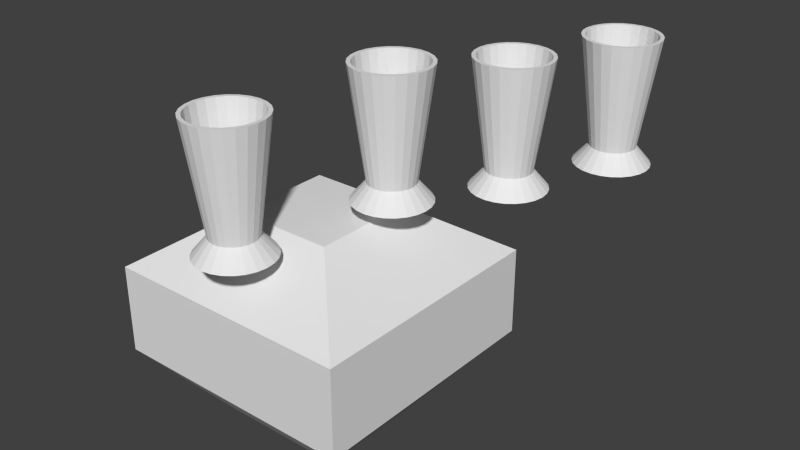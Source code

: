 # Source: satbusquadrcs.blend  (saved by Blender 2.73.0; exported with 4.5.12 LTS)
import bpy
from mathutils import Matrix  # noqa: F401  (used for matrix-valued properties, if any)

bpy.ops.wm.read_factory_settings(use_empty=True)
scene = bpy.context.scene
scene.name = 'Scene'

# ---- collections
col_collection_1 = bpy.data.collections.new('Collection 1'); scene.collection.children.link(col_collection_1)

# ---- world
world_world = bpy.data.worlds.new('World'); scene.world = world_world
world_world.color = (0.05088, 0.05088, 0.05088)
world_world.use_sun_shadow = False
world_world.sun_shadow_jitter_overblur = 0.0
world_world.cycles.sampling_method = 'MANUAL'
world_world.cycles.sample_map_resolution = 256

# ---- meshes
me_cylinder_007 = bpy.data.meshes.new('Cylinder.007')
me_cylinder_007.from_pydata([(0.0, 0.015, -0.025), (0.0, 0.015, 0.025), (0.003882, 0.01449, -0.025), (0.003882, 0.01449, 0.025), (0.0075, 0.01299, -0.025), (0.0075, 0.01299, 0.025), (0.01061, 0.01061, -0.025), (0.01061, 0.01061, 0.025), (0.01299, 0.0075, -0.025), (0.01299, 0.0075, 0.025), (0.01449, 0.003882, -0.025), (0.01449, 0.003882, 0.025), (0.015, 1.132e-09, -0.025), (0.015, 1.132e-09, 0.025), (0.01449, -0.003882, -0.025), (0.01449, -0.003882, 0.025), (0.01299, -0.0075, -0.025), (0.01299, -0.0075, 0.025), (0.01061, -0.01061, -0.025), (0.01061, -0.01061, 0.025), (0.0075, -0.01299, -0.025), (0.0075, -0.01299, 0.025), (0.003882, -0.01449, -0.025), (0.003882, -0.01449, 0.025), (5.841e-09, -0.015, -0.025), (5.841e-09, -0.015, 0.025), (-0.003882, -0.01449, -0.025), (-0.003882, -0.01449, 0.025), (-0.0075, -0.01299, -0.025), (-0.0075, -0.01299, 0.025), (-0.01061, -0.01061, -0.025), (-0.01061, -0.01061, 0.025), (-0.01299, -0.0075, -0.025), (-0.01299, -0.0075, 0.025), (-0.01449, -0.003882, -0.025), (-0.01449, -0.003882, 0.025), (-0.015, -6.974e-09, -0.025), (-0.015, -6.974e-09, 0.025), (-0.01449, 0.003882, -0.025), (-0.01449, 0.003882, 0.025), (-0.01299, 0.0075, -0.025), (-0.01299, 0.0075, 0.025), (-0.01061, 0.01061, -0.025), (-0.01061, 0.01061, 0.025), (-0.0075, 0.01299, -0.025), (-0.0075, 0.01299, 0.025), (-0.003882, 0.01449, -0.025), (-0.003882, 0.01449, 0.025), (1.242e-10, 0.009, -0.018), (0.002329, 0.008693, -0.018), (0.0045, 0.007794, -0.018), (0.006364, 0.006364, -0.018), (0.007794, 0.0045, -0.018), (0.008693, 0.002329, -0.018), (0.009, -1.901e-11, -0.018), (0.008693, -0.002329, -0.018), (0.007794, -0.0045, -0.018), (0.006364, -0.006364, -0.018), (0.0045, -0.007794, -0.018), (0.002329, -0.008693, -0.018), (3.629e-09, -0.009, -0.018), (-0.002329, -0.008693, -0.018), (-0.0045, -0.007794, -0.018), (-0.006364, -0.006364, -0.018), (-0.007794, -0.0045, -0.018), (-0.008693, -0.002329, -0.018), (-0.009, -4.883e-09, -0.018), (-0.008693, 0.002329, -0.018), (-0.007794, 0.0045, -0.018), (-0.006364, 0.006364, -0.018), (-0.0045, 0.007794, -0.018), (-0.002329, 0.008693, -0.018), (3.104e-11, 0.0135, 0.025), (0.003494, 0.01304, 0.025), (0.00675, 0.01169, 0.025), (0.009546, 0.009546, 0.025), (0.01169, 0.00675, 0.025), (0.01304, 0.003494, 0.025), (0.0135, 8.446e-10, 0.025), (0.01304, -0.003494, 0.025), (0.01169, -0.00675, 0.025), (0.009546, -0.009546, 0.025), (0.00675, -0.01169, 0.025), (0.003494, -0.01304, 0.025), (5.288e-09, -0.0135, 0.025), (-0.003494, -0.01304, 0.025), (-0.00675, -0.01169, 0.025), (-0.009546, -0.009546, 0.025), (-0.01169, -0.00675, 0.025), (-0.01304, -0.003494, 0.025), (-0.0135, -6.451e-09, 0.025), (-0.01304, 0.003494, 0.025), (-0.01169, 0.00675, 0.025), (-0.009546, 0.009546, 0.025), (-0.00675, 0.01169, 0.025), (-0.003494, 0.01304, 0.025), (2.687e-09, 0.007039, -0.02), (0.001822, 0.006799, -0.02), (0.00352, 0.006096, -0.02), (0.004978, 0.004978, -0.02), (0.006096, 0.00352, -0.02), (0.006799, 0.001822, -0.02), (0.007039, -5.996e-10, -0.02), (0.006799, -0.001822, -0.02), (0.006096, -0.00352, -0.02), (0.004978, -0.004978, -0.02), (0.00352, -0.006096, -0.02), (0.001822, -0.006799, -0.02), (5.429e-09, -0.007039, -0.02), (-0.001822, -0.006799, -0.02), (-0.00352, -0.006096, -0.02), (-0.004978, -0.004978, -0.02), (-0.006096, -0.00352, -0.02), (-0.006799, -0.001822, -0.02), (-0.007039, -4.404e-09, -0.02), (-0.006799, 0.001822, -0.02), (-0.006096, 0.00352, -0.02), (-0.004978, 0.004978, -0.02), (-0.00352, 0.006096, -0.02), (-0.001822, 0.006799, -0.02)], [], [(48, 1, 3, 49), (49, 3, 5, 50), (50, 5, 7, 51), (51, 7, 9, 52), (52, 9, 11, 53), (53, 11, 13, 54), (54, 13, 15, 55), (55, 15, 17, 56), (56, 17, 19, 57), (57, 19, 21, 58), (58, 21, 23, 59), (59, 23, 25, 60), (60, 25, 27, 61), (61, 27, 29, 62), (62, 29, 31, 63), (63, 31, 33, 64), (64, 33, 35, 65), (65, 35, 37, 66), (66, 37, 39, 67), (67, 39, 41, 68), (68, 41, 43, 69), (69, 43, 45, 70), (41, 39, 91, 92), (71, 47, 1, 48), (70, 45, 47, 71), (0, 2, 4, 6, 8, 10, 12, 14, 16, 18, 20, 22, 24, 26, 28, 30, 32, 34, 36, 38, 40, 42, 44, 46), (44, 70, 71, 46), (46, 71, 48, 0), (42, 69, 70, 44), (40, 68, 69, 42), (38, 67, 68, 40), (36, 66, 67, 38), (34, 65, 66, 36), (32, 64, 65, 34), (30, 63, 64, 32), (28, 62, 63, 30), (26, 61, 62, 28), (24, 60, 61, 26), (22, 59, 60, 24), (20, 58, 59, 22), (18, 57, 58, 20), (16, 56, 57, 18), (14, 55, 56, 16), (12, 54, 55, 14), (10, 53, 54, 12), (8, 52, 53, 10), (6, 51, 52, 8), (4, 50, 51, 6), (2, 49, 50, 4), (0, 48, 49, 2), (89, 88, 112, 113), (19, 17, 80, 81), (47, 45, 94, 95), (25, 23, 83, 84), (9, 7, 75, 76), (31, 29, 86, 87), (37, 35, 89, 90), (15, 13, 78, 79), (43, 41, 92, 93), (21, 19, 81, 82), (1, 47, 95, 72), (5, 3, 73, 74), (27, 25, 84, 85), (11, 9, 76, 77), (33, 31, 87, 88), (39, 37, 90, 91), (3, 1, 72, 73), (17, 15, 79, 80), (45, 43, 93, 94), (23, 21, 82, 83), (7, 5, 74, 75), (29, 27, 85, 86), (35, 33, 88, 89), (13, 11, 77, 78), (97, 96, 119, 118, 117, 116, 115, 114, 113, 112, 111, 110, 109, 108, 107, 106, 105, 104, 103, 102, 101, 100, 99, 98), (78, 77, 101, 102), (76, 75, 99, 100), (87, 86, 110, 111), (72, 95, 119, 96), (74, 73, 97, 98), (85, 84, 108, 109), (94, 93, 117, 118), (83, 82, 106, 107), (92, 91, 115, 116), (81, 80, 104, 105), (90, 89, 113, 114), (79, 78, 102, 103), (77, 76, 100, 101), (88, 87, 111, 112), (75, 74, 98, 99), (86, 85, 109, 110), (95, 94, 118, 119), (73, 72, 96, 97), (84, 83, 107, 108), (93, 92, 116, 117), (82, 81, 105, 106), (91, 90, 114, 115), (80, 79, 103, 104)])
_uv = me_cylinder_007.uv_layers.new(name='UVMap')
_uv.uv.foreach_set('vector', [0.7344, 0.8047, 0.7419, 0.4103, 0.7784, 0.4107, 0.7563, 0.8049, 0.7563, 0.8049, 0.7784, 0.4107, 0.8111, 0.4113, 0.7759, 0.8053, 0.4781, 0.3955, 0.4322, 0.001828, 0.4589, 0.0009461, 0.4941, 0.3949, 0.4941, 0.3949, 0.4589, 0.0009461, 0.4916, 0.0003227, 0.5138, 0.3946, 0.5138, 0.3946, 0.4916, 0.0003227, 0.5281, 0.0, 0.5356, 0.3944, 0.5356, 0.3944, 0.5281, 0.0, 0.5658, 0.0, 0.5583, 0.3944, 0.5583, 0.3944, 0.5658, 0.0, 0.6023, 0.0003227, 0.5802, 0.3946, 0.5802, 0.3946, 0.6023, 0.0003227, 0.635, 0.0009461, 0.5998, 0.3949, 0.04589, 0.3955, 0.0, 0.001828, 0.0267, 0.0009461, 0.06191, 0.3949, 0.06191, 0.3949, 0.0267, 0.0009461, 0.05939, 0.0003227, 0.08153, 0.3946, 0.08153, 0.3946, 0.05939, 0.0003227, 0.09586, 1.701e-08, 0.1034, 0.3944, 0.1034, 0.3944, 0.09586, 1.701e-08, 0.1336, 0.0, 0.1261, 0.3944, 0.1261, 0.3944, 0.1336, 0.0, 0.1701, 0.0003227, 0.1479, 0.3946, 0.1479, 0.3946, 0.1701, 0.0003227, 0.2028, 0.0009461, 0.1676, 0.3949, 0.1676, 0.3949, 0.2028, 0.0009461, 0.2295, 0.001828, 0.1836, 0.3955, 0.397, 0.06175, 0.4322, 0.4558, 0.3995, 0.4564, 0.3774, 0.06213, 0.3774, 0.06213, 0.3995, 0.4564, 0.3631, 0.4567, 0.3555, 0.06232, 0.3555, 0.06232, 0.3631, 0.4567, 0.3253, 0.4567, 0.3329, 0.06232, 0.3329, 0.06232, 0.3253, 0.4567, 0.2889, 0.4564, 0.311, 0.06213, 0.311, 0.06213, 0.2889, 0.4564, 0.2562, 0.4558, 0.2914, 0.06175, 0.2914, 0.06175, 0.2562, 0.4558, 0.2295, 0.4549, 0.2754, 0.06122, 0.6702, 0.8053, 0.635, 0.4113, 0.6677, 0.4107, 0.6898, 0.8049, 0.3175, 0.466, 0.354, 0.4567, 0.3559, 0.4703, 0.323, 0.4786, 0.7117, 0.8047, 0.7042, 0.4103, 0.7419, 0.4103, 0.7344, 0.8047, 0.6898, 0.8049, 0.6677, 0.4107, 0.7042, 0.4103, 0.7117, 0.8047, 0.2295, 0.8821, 0.2295, 0.8463, 0.2392, 0.8117, 0.2581, 0.7808, 0.2848, 0.7555, 0.3175, 0.7376, 0.354, 0.7284, 0.3917, 0.7284, 0.4282, 0.7376, 0.4609, 0.7555, 0.4876, 0.7808, 0.5065, 0.8117, 0.5162, 0.8463, 0.5162, 0.8821, 0.5065, 0.9166, 0.4876, 0.9476, 0.4609, 0.9729, 0.4282, 0.9907, 0.3917, 1.0, 0.354, 1.0, 0.3175, 0.9907, 0.2848, 0.9729, 0.2581, 0.9476, 0.2392, 0.9166, 0.6677, 0.867, 0.6898, 0.8049, 0.7117, 0.8047, 0.7042, 0.8667, 0.7042, 0.8667, 0.7117, 0.8047, 0.7344, 0.8047, 0.7419, 0.8667, 0.5162, 0.8416, 0.5736, 0.8344, 0.5794, 0.8551, 0.526, 0.8761, 0.5162, 0.8058, 0.5736, 0.813, 0.5736, 0.8344, 0.5162, 0.8416, 0.526, 0.7713, 0.5794, 0.7922, 0.5736, 0.813, 0.5162, 0.8058, 0.3253, 0.0003227, 0.3329, 0.06232, 0.311, 0.06213, 0.2889, 0.0, 0.3631, 0.0003227, 0.3555, 0.06232, 0.3329, 0.06232, 0.3253, 0.0003227, 0.3995, 1.701e-08, 0.3774, 0.06213, 0.3555, 0.06232, 0.3631, 0.0003227, 0.5162, 0.6319, 0.5736, 0.6247, 0.5794, 0.6454, 0.526, 0.6664, 0.5162, 0.5961, 0.5736, 0.6033, 0.5736, 0.6247, 0.5162, 0.6319, 0.526, 0.5616, 0.5794, 0.5825, 0.5736, 0.6033, 0.5162, 0.5961, 0.1336, 0.4564, 0.1261, 0.3944, 0.1479, 0.3946, 0.1701, 0.4567, 0.09586, 0.4564, 0.1034, 0.3944, 0.1261, 0.3944, 0.1336, 0.4564, 0.05939, 0.4567, 0.08153, 0.3946, 0.1034, 0.3944, 0.09586, 0.4564, 0.5162, 0.7367, 0.5736, 0.7296, 0.5794, 0.7503, 0.526, 0.7713, 0.5162, 0.701, 0.5736, 0.7081, 0.5736, 0.7296, 0.5162, 0.7367, 0.526, 0.6664, 0.5794, 0.6874, 0.5736, 0.7081, 0.5162, 0.701, 0.5658, 0.4564, 0.5583, 0.3944, 0.5802, 0.3946, 0.6023, 0.4567, 0.5281, 0.4564, 0.5356, 0.3944, 0.5583, 0.3944, 0.5658, 0.4564, 0.4916, 0.4567, 0.5138, 0.3946, 0.5356, 0.3944, 0.5281, 0.4564, 0.5794, 0.4912, 0.5221, 0.4984, 0.5162, 0.4777, 0.5697, 0.4567, 0.5794, 0.527, 0.5221, 0.5199, 0.5221, 0.4984, 0.5794, 0.4912, 0.5697, 0.5616, 0.5162, 0.5406, 0.5221, 0.5199, 0.5794, 0.527, 0.7419, 0.8667, 0.7344, 0.8047, 0.7563, 0.8049, 0.7784, 0.867, 0.8733, 0.8192, 0.8405, 0.8196, 0.8624, 0.4106, 0.8795, 0.4104, 0.4609, 0.7012, 0.4282, 0.7191, 0.4227, 0.7064, 0.4521, 0.6903, 0.2392, 0.5401, 0.2581, 0.5091, 0.2696, 0.5175, 0.2526, 0.5453, 0.5162, 0.6104, 0.5065, 0.645, 0.4931, 0.6397, 0.5019, 0.6086, 0.2848, 0.7012, 0.2581, 0.6759, 0.2696, 0.6676, 0.2936, 0.6903, 0.4876, 0.5091, 0.5065, 0.5401, 0.4931, 0.5453, 0.4761, 0.5175, 0.3917, 0.4567, 0.4282, 0.466, 0.4227, 0.4786, 0.3898, 0.4703, 0.3917, 0.7284, 0.354, 0.7284, 0.3559, 0.7148, 0.3898, 0.7148, 0.2848, 0.4838, 0.3175, 0.466, 0.323, 0.4786, 0.2936, 0.4947, 0.4876, 0.6759, 0.4609, 0.7012, 0.4521, 0.6903, 0.4761, 0.6676, 0.2295, 0.5746, 0.2392, 0.5401, 0.2526, 0.5453, 0.2438, 0.5764, 0.2392, 0.645, 0.2295, 0.6104, 0.2438, 0.6086, 0.2526, 0.6397, 0.5162, 0.5746, 0.5162, 0.6104, 0.5019, 0.6086, 0.5019, 0.5764, 0.3175, 0.7191, 0.2848, 0.7012, 0.2936, 0.6903, 0.323, 0.7064, 0.4609, 0.4838, 0.4876, 0.5091, 0.4761, 0.5175, 0.4521, 0.4947, 0.354, 0.4567, 0.3917, 0.4567, 0.3898, 0.4703, 0.3559, 0.4703, 0.2295, 0.6104, 0.2295, 0.5746, 0.2438, 0.5764, 0.2438, 0.6086, 0.4282, 0.7191, 0.3917, 0.7284, 0.3898, 0.7148, 0.4227, 0.7064, 0.2581, 0.5091, 0.2848, 0.4838, 0.2936, 0.4947, 0.2696, 0.5175, 0.5065, 0.645, 0.4876, 0.6759, 0.4761, 0.6676, 0.4931, 0.6397, 0.2581, 0.6759, 0.2392, 0.645, 0.2526, 0.6397, 0.2696, 0.6676, 0.5065, 0.5401, 0.5162, 0.5746, 0.5019, 0.5764, 0.4931, 0.5453, 0.4282, 0.466, 0.4609, 0.4838, 0.4521, 0.4947, 0.4227, 0.4786, 0.354, 0.7284, 0.3175, 0.7191, 0.323, 0.7064, 0.3559, 0.7148, 0.9411, 0.8594, 0.9457, 0.8756, 0.9457, 0.8924, 0.9411, 0.9086, 0.9322, 0.9232, 0.9197, 0.935, 0.9043, 0.9434, 0.8872, 0.9478, 0.8695, 0.9478, 0.8524, 0.9434, 0.8371, 0.935, 0.8245, 0.9232, 0.8157, 0.9086, 0.8111, 0.8924, 0.8111, 0.8756, 0.8157, 0.8594, 0.8245, 0.8449, 0.8371, 0.833, 0.8524, 0.8246, 0.8695, 0.8203, 0.8872, 0.8203, 0.9043, 0.8246, 0.9197, 0.833, 0.9322, 0.8449, 0.1672, 0.8655, 0.1332, 0.8654, 0.1434, 0.4567, 0.1611, 0.4568, 0.1004, 0.8655, 0.071, 0.8659, 0.1109, 0.457, 0.1262, 0.4568, 0.635, 3.402e-08, 0.659, 0.0007935, 0.697, 0.4099, 0.6844, 0.4095, 0.9038, 0.0008515, 0.9378, 0.0008515, 0.9296, 0.4096, 0.9119, 0.4096, 0.8415, 1.701e-08, 0.871, 0.0005611, 0.8948, 0.4094, 0.8795, 0.4091, 0.6885, 0.001355, 0.7213, 0.001645, 0.7294, 0.4103, 0.7123, 0.4102, 0.9706, 0.0005611, 1.0, 0.0, 0.9621, 0.4091, 0.9467, 0.4094, 0.7553, 0.001645, 0.7881, 0.001355, 0.7642, 0.4102, 0.7471, 0.4103, 0.9696, 0.8196, 0.9401, 0.8192, 0.9143, 0.4104, 0.9297, 0.4106, 0.8175, 0.0007935, 0.8415, 0.0, 0.7921, 0.4095, 0.7796, 0.4099, 0.9073, 0.819, 0.8733, 0.8192, 0.8795, 0.4104, 0.8972, 0.4103, 0.2, 0.8659, 0.1672, 0.8655, 0.1611, 0.4568, 0.1782, 0.457, 0.1332, 0.8654, 0.1004, 0.8655, 0.1262, 0.4568, 0.1434, 0.4567, 0.8405, 0.8196, 0.8111, 0.8203, 0.847, 0.411, 0.8624, 0.4106, 0.071, 0.8659, 0.04697, 0.8666, 0.09837, 0.4574, 0.1109, 0.457, 0.659, 0.0007935, 0.6885, 0.001355, 0.7123, 0.4102, 0.697, 0.4099, 0.9378, 0.0008515, 0.9706, 0.0005611, 0.9467, 0.4094, 0.9296, 0.4096, 0.871, 0.0005611, 0.9038, 0.0008515, 0.9119, 0.4096, 0.8948, 0.4094, 0.7213, 0.001645, 0.7553, 0.001645, 0.7471, 0.4103, 0.7294, 0.4103, 0.9936, 0.8203, 0.9696, 0.8196, 0.9297, 0.4106, 0.9422, 0.411, 0.7881, 0.001355, 0.8175, 0.0007935, 0.7796, 0.4099, 0.7642, 0.4102, 0.9401, 0.8192, 0.9073, 0.819, 0.8972, 0.4103, 0.9143, 0.4104, 0.2295, 0.8666, 0.2, 0.8659, 0.1782, 0.457, 0.1935, 0.4574])
me_cylinder_007.use_remesh_preserve_volume = False
me_cylinder_007.use_remesh_preserve_attributes = False
me_cylinder_007.use_mirror_vertex_groups = False
me_cylinder_007.update()
me_cylinder_006 = bpy.data.meshes.new('Cylinder.006')
me_cylinder_006.from_pydata([(0.0, 0.015, -0.025), (0.0, 0.015, 0.025), (0.003882, 0.01449, -0.025), (0.003882, 0.01449, 0.025), (0.0075, 0.01299, -0.025), (0.0075, 0.01299, 0.025), (0.01061, 0.01061, -0.025), (0.01061, 0.01061, 0.025), (0.01299, 0.0075, -0.025), (0.01299, 0.0075, 0.025), (0.01449, 0.003882, -0.025), (0.01449, 0.003882, 0.025), (0.015, 1.132e-09, -0.025), (0.015, 1.132e-09, 0.025), (0.01449, -0.003882, -0.025), (0.01449, -0.003882, 0.025), (0.01299, -0.0075, -0.025), (0.01299, -0.0075, 0.025), (0.01061, -0.01061, -0.025), (0.01061, -0.01061, 0.025), (0.0075, -0.01299, -0.025), (0.0075, -0.01299, 0.025), (0.003882, -0.01449, -0.025), (0.003882, -0.01449, 0.025), (5.841e-09, -0.015, -0.025), (5.841e-09, -0.015, 0.025), (-0.003882, -0.01449, -0.025), (-0.003882, -0.01449, 0.025), (-0.0075, -0.01299, -0.025), (-0.0075, -0.01299, 0.025), (-0.01061, -0.01061, -0.025), (-0.01061, -0.01061, 0.025), (-0.01299, -0.0075, -0.025), (-0.01299, -0.0075, 0.025), (-0.01449, -0.003882, -0.025), (-0.01449, -0.003882, 0.025), (-0.015, -6.974e-09, -0.025), (-0.015, -6.974e-09, 0.025), (-0.01449, 0.003882, -0.025), (-0.01449, 0.003882, 0.025), (-0.01299, 0.0075, -0.025), (-0.01299, 0.0075, 0.025), (-0.01061, 0.01061, -0.025), (-0.01061, 0.01061, 0.025), (-0.0075, 0.01299, -0.025), (-0.0075, 0.01299, 0.025), (-0.003882, 0.01449, -0.025), (-0.003882, 0.01449, 0.025), (1.242e-10, 0.009, -0.018), (0.002329, 0.008693, -0.018), (0.0045, 0.007794, -0.018), (0.006364, 0.006364, -0.018), (0.007794, 0.0045, -0.018), (0.008693, 0.002329, -0.018), (0.009, -1.901e-11, -0.018), (0.008693, -0.002329, -0.018), (0.007794, -0.0045, -0.018), (0.006364, -0.006364, -0.018), (0.0045, -0.007794, -0.018), (0.002329, -0.008693, -0.018), (3.629e-09, -0.009, -0.018), (-0.002329, -0.008693, -0.018), (-0.0045, -0.007794, -0.018), (-0.006364, -0.006364, -0.018), (-0.007794, -0.0045, -0.018), (-0.008693, -0.002329, -0.018), (-0.009, -4.883e-09, -0.018), (-0.008693, 0.002329, -0.018), (-0.007794, 0.0045, -0.018), (-0.006364, 0.006364, -0.018), (-0.0045, 0.007794, -0.018), (-0.002329, 0.008693, -0.018), (3.104e-11, 0.0135, 0.025), (0.003494, 0.01304, 0.025), (0.00675, 0.01169, 0.025), (0.009546, 0.009546, 0.025), (0.01169, 0.00675, 0.025), (0.01304, 0.003494, 0.025), (0.0135, 8.446e-10, 0.025), (0.01304, -0.003494, 0.025), (0.01169, -0.00675, 0.025), (0.009546, -0.009546, 0.025), (0.00675, -0.01169, 0.025), (0.003494, -0.01304, 0.025), (5.288e-09, -0.0135, 0.025), (-0.003494, -0.01304, 0.025), (-0.00675, -0.01169, 0.025), (-0.009546, -0.009546, 0.025), (-0.01169, -0.00675, 0.025), (-0.01304, -0.003494, 0.025), (-0.0135, -6.451e-09, 0.025), (-0.01304, 0.003494, 0.025), (-0.01169, 0.00675, 0.025), (-0.009546, 0.009546, 0.025), (-0.00675, 0.01169, 0.025), (-0.003494, 0.01304, 0.025), (2.687e-09, 0.007039, -0.02), (0.001822, 0.006799, -0.02), (0.00352, 0.006096, -0.02), (0.004978, 0.004978, -0.02), (0.006096, 0.00352, -0.02), (0.006799, 0.001822, -0.02), (0.007039, -5.996e-10, -0.02), (0.006799, -0.001822, -0.02), (0.006096, -0.00352, -0.02), (0.004978, -0.004978, -0.02), (0.00352, -0.006096, -0.02), (0.001822, -0.006799, -0.02), (5.429e-09, -0.007039, -0.02), (-0.001822, -0.006799, -0.02), (-0.00352, -0.006096, -0.02), (-0.004978, -0.004978, -0.02), (-0.006096, -0.00352, -0.02), (-0.006799, -0.001822, -0.02), (-0.007039, -4.404e-09, -0.02), (-0.006799, 0.001822, -0.02), (-0.006096, 0.00352, -0.02), (-0.004978, 0.004978, -0.02), (-0.00352, 0.006096, -0.02), (-0.001822, 0.006799, -0.02)], [], [(48, 1, 3, 49), (49, 3, 5, 50), (50, 5, 7, 51), (51, 7, 9, 52), (52, 9, 11, 53), (53, 11, 13, 54), (54, 13, 15, 55), (55, 15, 17, 56), (56, 17, 19, 57), (57, 19, 21, 58), (58, 21, 23, 59), (59, 23, 25, 60), (60, 25, 27, 61), (61, 27, 29, 62), (62, 29, 31, 63), (63, 31, 33, 64), (64, 33, 35, 65), (65, 35, 37, 66), (66, 37, 39, 67), (67, 39, 41, 68), (68, 41, 43, 69), (69, 43, 45, 70), (41, 39, 91, 92), (71, 47, 1, 48), (70, 45, 47, 71), (0, 2, 4, 6, 8, 10, 12, 14, 16, 18, 20, 22, 24, 26, 28, 30, 32, 34, 36, 38, 40, 42, 44, 46), (44, 70, 71, 46), (46, 71, 48, 0), (42, 69, 70, 44), (40, 68, 69, 42), (38, 67, 68, 40), (36, 66, 67, 38), (34, 65, 66, 36), (32, 64, 65, 34), (30, 63, 64, 32), (28, 62, 63, 30), (26, 61, 62, 28), (24, 60, 61, 26), (22, 59, 60, 24), (20, 58, 59, 22), (18, 57, 58, 20), (16, 56, 57, 18), (14, 55, 56, 16), (12, 54, 55, 14), (10, 53, 54, 12), (8, 52, 53, 10), (6, 51, 52, 8), (4, 50, 51, 6), (2, 49, 50, 4), (0, 48, 49, 2), (89, 88, 112, 113), (19, 17, 80, 81), (47, 45, 94, 95), (25, 23, 83, 84), (9, 7, 75, 76), (31, 29, 86, 87), (37, 35, 89, 90), (15, 13, 78, 79), (43, 41, 92, 93), (21, 19, 81, 82), (1, 47, 95, 72), (5, 3, 73, 74), (27, 25, 84, 85), (11, 9, 76, 77), (33, 31, 87, 88), (39, 37, 90, 91), (3, 1, 72, 73), (17, 15, 79, 80), (45, 43, 93, 94), (23, 21, 82, 83), (7, 5, 74, 75), (29, 27, 85, 86), (35, 33, 88, 89), (13, 11, 77, 78), (97, 96, 119, 118, 117, 116, 115, 114, 113, 112, 111, 110, 109, 108, 107, 106, 105, 104, 103, 102, 101, 100, 99, 98), (78, 77, 101, 102), (76, 75, 99, 100), (87, 86, 110, 111), (72, 95, 119, 96), (74, 73, 97, 98), (85, 84, 108, 109), (94, 93, 117, 118), (83, 82, 106, 107), (92, 91, 115, 116), (81, 80, 104, 105), (90, 89, 113, 114), (79, 78, 102, 103), (77, 76, 100, 101), (88, 87, 111, 112), (75, 74, 98, 99), (86, 85, 109, 110), (95, 94, 118, 119), (73, 72, 96, 97), (84, 83, 107, 108), (93, 92, 116, 117), (82, 81, 105, 106), (91, 90, 114, 115), (80, 79, 103, 104)])
_uv = me_cylinder_006.uv_layers.new(name='UVMap')
_uv.uv.foreach_set('vector', [0.7344, 0.8047, 0.7419, 0.4103, 0.7784, 0.4107, 0.7563, 0.8049, 0.7563, 0.8049, 0.7784, 0.4107, 0.8111, 0.4113, 0.7759, 0.8053, 0.4781, 0.3955, 0.4322, 0.001828, 0.4589, 0.0009461, 0.4941, 0.3949, 0.4941, 0.3949, 0.4589, 0.0009461, 0.4916, 0.0003227, 0.5138, 0.3946, 0.5138, 0.3946, 0.4916, 0.0003227, 0.5281, 0.0, 0.5356, 0.3944, 0.5356, 0.3944, 0.5281, 0.0, 0.5658, 0.0, 0.5583, 0.3944, 0.5583, 0.3944, 0.5658, 0.0, 0.6023, 0.0003227, 0.5802, 0.3946, 0.5802, 0.3946, 0.6023, 0.0003227, 0.635, 0.0009461, 0.5998, 0.3949, 0.04589, 0.3955, 0.0, 0.001828, 0.0267, 0.0009461, 0.06191, 0.3949, 0.06191, 0.3949, 0.0267, 0.0009461, 0.05939, 0.0003227, 0.08153, 0.3946, 0.08153, 0.3946, 0.05939, 0.0003227, 0.09586, 1.701e-08, 0.1034, 0.3944, 0.1034, 0.3944, 0.09586, 1.701e-08, 0.1336, 0.0, 0.1261, 0.3944, 0.1261, 0.3944, 0.1336, 0.0, 0.1701, 0.0003227, 0.1479, 0.3946, 0.1479, 0.3946, 0.1701, 0.0003227, 0.2028, 0.0009461, 0.1676, 0.3949, 0.1676, 0.3949, 0.2028, 0.0009461, 0.2295, 0.001828, 0.1836, 0.3955, 0.397, 0.06175, 0.4322, 0.4558, 0.3995, 0.4564, 0.3774, 0.06213, 0.3774, 0.06213, 0.3995, 0.4564, 0.3631, 0.4567, 0.3555, 0.06232, 0.3555, 0.06232, 0.3631, 0.4567, 0.3253, 0.4567, 0.3329, 0.06232, 0.3329, 0.06232, 0.3253, 0.4567, 0.2889, 0.4564, 0.311, 0.06213, 0.311, 0.06213, 0.2889, 0.4564, 0.2562, 0.4558, 0.2914, 0.06175, 0.2914, 0.06175, 0.2562, 0.4558, 0.2295, 0.4549, 0.2754, 0.06122, 0.6702, 0.8053, 0.635, 0.4113, 0.6677, 0.4107, 0.6898, 0.8049, 0.3175, 0.466, 0.354, 0.4567, 0.3559, 0.4703, 0.323, 0.4786, 0.7117, 0.8047, 0.7042, 0.4103, 0.7419, 0.4103, 0.7344, 0.8047, 0.6898, 0.8049, 0.6677, 0.4107, 0.7042, 0.4103, 0.7117, 0.8047, 0.2295, 0.8821, 0.2295, 0.8463, 0.2392, 0.8117, 0.2581, 0.7808, 0.2848, 0.7555, 0.3175, 0.7376, 0.354, 0.7284, 0.3917, 0.7284, 0.4282, 0.7376, 0.4609, 0.7555, 0.4876, 0.7808, 0.5065, 0.8117, 0.5162, 0.8463, 0.5162, 0.8821, 0.5065, 0.9166, 0.4876, 0.9476, 0.4609, 0.9729, 0.4282, 0.9907, 0.3917, 1.0, 0.354, 1.0, 0.3175, 0.9907, 0.2848, 0.9729, 0.2581, 0.9476, 0.2392, 0.9166, 0.6677, 0.867, 0.6898, 0.8049, 0.7117, 0.8047, 0.7042, 0.8667, 0.7042, 0.8667, 0.7117, 0.8047, 0.7344, 0.8047, 0.7419, 0.8667, 0.5162, 0.8416, 0.5736, 0.8344, 0.5794, 0.8551, 0.526, 0.8761, 0.5162, 0.8058, 0.5736, 0.813, 0.5736, 0.8344, 0.5162, 0.8416, 0.526, 0.7713, 0.5794, 0.7922, 0.5736, 0.813, 0.5162, 0.8058, 0.3253, 0.0003227, 0.3329, 0.06232, 0.311, 0.06213, 0.2889, 0.0, 0.3631, 0.0003227, 0.3555, 0.06232, 0.3329, 0.06232, 0.3253, 0.0003227, 0.3995, 1.701e-08, 0.3774, 0.06213, 0.3555, 0.06232, 0.3631, 0.0003227, 0.5162, 0.6319, 0.5736, 0.6247, 0.5794, 0.6454, 0.526, 0.6664, 0.5162, 0.5961, 0.5736, 0.6033, 0.5736, 0.6247, 0.5162, 0.6319, 0.526, 0.5616, 0.5794, 0.5825, 0.5736, 0.6033, 0.5162, 0.5961, 0.1336, 0.4564, 0.1261, 0.3944, 0.1479, 0.3946, 0.1701, 0.4567, 0.09586, 0.4564, 0.1034, 0.3944, 0.1261, 0.3944, 0.1336, 0.4564, 0.05939, 0.4567, 0.08153, 0.3946, 0.1034, 0.3944, 0.09586, 0.4564, 0.5162, 0.7367, 0.5736, 0.7296, 0.5794, 0.7503, 0.526, 0.7713, 0.5162, 0.701, 0.5736, 0.7081, 0.5736, 0.7296, 0.5162, 0.7367, 0.526, 0.6664, 0.5794, 0.6874, 0.5736, 0.7081, 0.5162, 0.701, 0.5658, 0.4564, 0.5583, 0.3944, 0.5802, 0.3946, 0.6023, 0.4567, 0.5281, 0.4564, 0.5356, 0.3944, 0.5583, 0.3944, 0.5658, 0.4564, 0.4916, 0.4567, 0.5138, 0.3946, 0.5356, 0.3944, 0.5281, 0.4564, 0.5794, 0.4912, 0.5221, 0.4984, 0.5162, 0.4777, 0.5697, 0.4567, 0.5794, 0.527, 0.5221, 0.5199, 0.5221, 0.4984, 0.5794, 0.4912, 0.5697, 0.5616, 0.5162, 0.5406, 0.5221, 0.5199, 0.5794, 0.527, 0.7419, 0.8667, 0.7344, 0.8047, 0.7563, 0.8049, 0.7784, 0.867, 0.8733, 0.8192, 0.8405, 0.8196, 0.8624, 0.4106, 0.8795, 0.4104, 0.4609, 0.7012, 0.4282, 0.7191, 0.4227, 0.7064, 0.4521, 0.6903, 0.2392, 0.5401, 0.2581, 0.5091, 0.2696, 0.5175, 0.2526, 0.5453, 0.5162, 0.6104, 0.5065, 0.645, 0.4931, 0.6397, 0.5019, 0.6086, 0.2848, 0.7012, 0.2581, 0.6759, 0.2696, 0.6676, 0.2936, 0.6903, 0.4876, 0.5091, 0.5065, 0.5401, 0.4931, 0.5453, 0.4761, 0.5175, 0.3917, 0.4567, 0.4282, 0.466, 0.4227, 0.4786, 0.3898, 0.4703, 0.3917, 0.7284, 0.354, 0.7284, 0.3559, 0.7148, 0.3898, 0.7148, 0.2848, 0.4838, 0.3175, 0.466, 0.323, 0.4786, 0.2936, 0.4947, 0.4876, 0.6759, 0.4609, 0.7012, 0.4521, 0.6903, 0.4761, 0.6676, 0.2295, 0.5746, 0.2392, 0.5401, 0.2526, 0.5453, 0.2438, 0.5764, 0.2392, 0.645, 0.2295, 0.6104, 0.2438, 0.6086, 0.2526, 0.6397, 0.5162, 0.5746, 0.5162, 0.6104, 0.5019, 0.6086, 0.5019, 0.5764, 0.3175, 0.7191, 0.2848, 0.7012, 0.2936, 0.6903, 0.323, 0.7064, 0.4609, 0.4838, 0.4876, 0.5091, 0.4761, 0.5175, 0.4521, 0.4947, 0.354, 0.4567, 0.3917, 0.4567, 0.3898, 0.4703, 0.3559, 0.4703, 0.2295, 0.6104, 0.2295, 0.5746, 0.2438, 0.5764, 0.2438, 0.6086, 0.4282, 0.7191, 0.3917, 0.7284, 0.3898, 0.7148, 0.4227, 0.7064, 0.2581, 0.5091, 0.2848, 0.4838, 0.2936, 0.4947, 0.2696, 0.5175, 0.5065, 0.645, 0.4876, 0.6759, 0.4761, 0.6676, 0.4931, 0.6397, 0.2581, 0.6759, 0.2392, 0.645, 0.2526, 0.6397, 0.2696, 0.6676, 0.5065, 0.5401, 0.5162, 0.5746, 0.5019, 0.5764, 0.4931, 0.5453, 0.4282, 0.466, 0.4609, 0.4838, 0.4521, 0.4947, 0.4227, 0.4786, 0.354, 0.7284, 0.3175, 0.7191, 0.323, 0.7064, 0.3559, 0.7148, 0.9411, 0.8594, 0.9457, 0.8756, 0.9457, 0.8924, 0.9411, 0.9086, 0.9322, 0.9232, 0.9197, 0.935, 0.9043, 0.9434, 0.8872, 0.9478, 0.8695, 0.9478, 0.8524, 0.9434, 0.8371, 0.935, 0.8245, 0.9232, 0.8157, 0.9086, 0.8111, 0.8924, 0.8111, 0.8756, 0.8157, 0.8594, 0.8245, 0.8449, 0.8371, 0.833, 0.8524, 0.8246, 0.8695, 0.8203, 0.8872, 0.8203, 0.9043, 0.8246, 0.9197, 0.833, 0.9322, 0.8449, 0.1672, 0.8655, 0.1332, 0.8654, 0.1434, 0.4567, 0.1611, 0.4568, 0.1004, 0.8655, 0.071, 0.8659, 0.1109, 0.457, 0.1262, 0.4568, 0.635, 3.402e-08, 0.659, 0.0007935, 0.697, 0.4099, 0.6844, 0.4095, 0.9038, 0.0008515, 0.9378, 0.0008515, 0.9296, 0.4096, 0.9119, 0.4096, 0.8415, 1.701e-08, 0.871, 0.0005611, 0.8948, 0.4094, 0.8795, 0.4091, 0.6885, 0.001355, 0.7213, 0.001645, 0.7294, 0.4103, 0.7123, 0.4102, 0.9706, 0.0005611, 1.0, 0.0, 0.9621, 0.4091, 0.9467, 0.4094, 0.7553, 0.001645, 0.7881, 0.001355, 0.7642, 0.4102, 0.7471, 0.4103, 0.9696, 0.8196, 0.9401, 0.8192, 0.9143, 0.4104, 0.9297, 0.4106, 0.8175, 0.0007935, 0.8415, 0.0, 0.7921, 0.4095, 0.7796, 0.4099, 0.9073, 0.819, 0.8733, 0.8192, 0.8795, 0.4104, 0.8972, 0.4103, 0.2, 0.8659, 0.1672, 0.8655, 0.1611, 0.4568, 0.1782, 0.457, 0.1332, 0.8654, 0.1004, 0.8655, 0.1262, 0.4568, 0.1434, 0.4567, 0.8405, 0.8196, 0.8111, 0.8203, 0.847, 0.411, 0.8624, 0.4106, 0.071, 0.8659, 0.04697, 0.8666, 0.09837, 0.4574, 0.1109, 0.457, 0.659, 0.0007935, 0.6885, 0.001355, 0.7123, 0.4102, 0.697, 0.4099, 0.9378, 0.0008515, 0.9706, 0.0005611, 0.9467, 0.4094, 0.9296, 0.4096, 0.871, 0.0005611, 0.9038, 0.0008515, 0.9119, 0.4096, 0.8948, 0.4094, 0.7213, 0.001645, 0.7553, 0.001645, 0.7471, 0.4103, 0.7294, 0.4103, 0.9936, 0.8203, 0.9696, 0.8196, 0.9297, 0.4106, 0.9422, 0.411, 0.7881, 0.001355, 0.8175, 0.0007935, 0.7796, 0.4099, 0.7642, 0.4102, 0.9401, 0.8192, 0.9073, 0.819, 0.8972, 0.4103, 0.9143, 0.4104, 0.2295, 0.8666, 0.2, 0.8659, 0.1782, 0.457, 0.1935, 0.4574])
me_cylinder_006.use_remesh_preserve_volume = False
me_cylinder_006.use_remesh_preserve_attributes = False
me_cylinder_006.use_mirror_vertex_groups = False
me_cylinder_006.update()
me_cylinder_005 = bpy.data.meshes.new('Cylinder.005')
me_cylinder_005.from_pydata([(0.0, 0.015, -0.025), (0.0, 0.015, 0.025), (0.003882, 0.01449, -0.025), (0.003882, 0.01449, 0.025), (0.0075, 0.01299, -0.025), (0.0075, 0.01299, 0.025), (0.01061, 0.01061, -0.025), (0.01061, 0.01061, 0.025), (0.01299, 0.0075, -0.025), (0.01299, 0.0075, 0.025), (0.01449, 0.003882, -0.025), (0.01449, 0.003882, 0.025), (0.015, 1.132e-09, -0.025), (0.015, 1.132e-09, 0.025), (0.01449, -0.003882, -0.025), (0.01449, -0.003882, 0.025), (0.01299, -0.0075, -0.025), (0.01299, -0.0075, 0.025), (0.01061, -0.01061, -0.025), (0.01061, -0.01061, 0.025), (0.0075, -0.01299, -0.025), (0.0075, -0.01299, 0.025), (0.003882, -0.01449, -0.025), (0.003882, -0.01449, 0.025), (5.841e-09, -0.015, -0.025), (5.841e-09, -0.015, 0.025), (-0.003882, -0.01449, -0.025), (-0.003882, -0.01449, 0.025), (-0.0075, -0.01299, -0.025), (-0.0075, -0.01299, 0.025), (-0.01061, -0.01061, -0.025), (-0.01061, -0.01061, 0.025), (-0.01299, -0.0075, -0.025), (-0.01299, -0.0075, 0.025), (-0.01449, -0.003882, -0.025), (-0.01449, -0.003882, 0.025), (-0.015, -6.974e-09, -0.025), (-0.015, -6.974e-09, 0.025), (-0.01449, 0.003882, -0.025), (-0.01449, 0.003882, 0.025), (-0.01299, 0.0075, -0.025), (-0.01299, 0.0075, 0.025), (-0.01061, 0.01061, -0.025), (-0.01061, 0.01061, 0.025), (-0.0075, 0.01299, -0.025), (-0.0075, 0.01299, 0.025), (-0.003882, 0.01449, -0.025), (-0.003882, 0.01449, 0.025), (1.242e-10, 0.009, -0.018), (0.002329, 0.008693, -0.018), (0.0045, 0.007794, -0.018), (0.006364, 0.006364, -0.018), (0.007794, 0.0045, -0.018), (0.008693, 0.002329, -0.018), (0.009, -1.901e-11, -0.018), (0.008693, -0.002329, -0.018), (0.007794, -0.0045, -0.018), (0.006364, -0.006364, -0.018), (0.0045, -0.007794, -0.018), (0.002329, -0.008693, -0.018), (3.629e-09, -0.009, -0.018), (-0.002329, -0.008693, -0.018), (-0.0045, -0.007794, -0.018), (-0.006364, -0.006364, -0.018), (-0.007794, -0.0045, -0.018), (-0.008693, -0.002329, -0.018), (-0.009, -4.883e-09, -0.018), (-0.008693, 0.002329, -0.018), (-0.007794, 0.0045, -0.018), (-0.006364, 0.006364, -0.018), (-0.0045, 0.007794, -0.018), (-0.002329, 0.008693, -0.018), (3.104e-11, 0.0135, 0.025), (0.003494, 0.01304, 0.025), (0.00675, 0.01169, 0.025), (0.009546, 0.009546, 0.025), (0.01169, 0.00675, 0.025), (0.01304, 0.003494, 0.025), (0.0135, 8.446e-10, 0.025), (0.01304, -0.003494, 0.025), (0.01169, -0.00675, 0.025), (0.009546, -0.009546, 0.025), (0.00675, -0.01169, 0.025), (0.003494, -0.01304, 0.025), (5.288e-09, -0.0135, 0.025), (-0.003494, -0.01304, 0.025), (-0.00675, -0.01169, 0.025), (-0.009546, -0.009546, 0.025), (-0.01169, -0.00675, 0.025), (-0.01304, -0.003494, 0.025), (-0.0135, -6.451e-09, 0.025), (-0.01304, 0.003494, 0.025), (-0.01169, 0.00675, 0.025), (-0.009546, 0.009546, 0.025), (-0.00675, 0.01169, 0.025), (-0.003494, 0.01304, 0.025), (2.687e-09, 0.007039, -0.02), (0.001822, 0.006799, -0.02), (0.00352, 0.006096, -0.02), (0.004978, 0.004978, -0.02), (0.006096, 0.00352, -0.02), (0.006799, 0.001822, -0.02), (0.007039, -5.996e-10, -0.02), (0.006799, -0.001822, -0.02), (0.006096, -0.00352, -0.02), (0.004978, -0.004978, -0.02), (0.00352, -0.006096, -0.02), (0.001822, -0.006799, -0.02), (5.429e-09, -0.007039, -0.02), (-0.001822, -0.006799, -0.02), (-0.00352, -0.006096, -0.02), (-0.004978, -0.004978, -0.02), (-0.006096, -0.00352, -0.02), (-0.006799, -0.001822, -0.02), (-0.007039, -4.404e-09, -0.02), (-0.006799, 0.001822, -0.02), (-0.006096, 0.00352, -0.02), (-0.004978, 0.004978, -0.02), (-0.00352, 0.006096, -0.02), (-0.001822, 0.006799, -0.02)], [], [(48, 1, 3, 49), (49, 3, 5, 50), (50, 5, 7, 51), (51, 7, 9, 52), (52, 9, 11, 53), (53, 11, 13, 54), (54, 13, 15, 55), (55, 15, 17, 56), (56, 17, 19, 57), (57, 19, 21, 58), (58, 21, 23, 59), (59, 23, 25, 60), (60, 25, 27, 61), (61, 27, 29, 62), (62, 29, 31, 63), (63, 31, 33, 64), (64, 33, 35, 65), (65, 35, 37, 66), (66, 37, 39, 67), (67, 39, 41, 68), (68, 41, 43, 69), (69, 43, 45, 70), (41, 39, 91, 92), (71, 47, 1, 48), (70, 45, 47, 71), (0, 2, 4, 6, 8, 10, 12, 14, 16, 18, 20, 22, 24, 26, 28, 30, 32, 34, 36, 38, 40, 42, 44, 46), (44, 70, 71, 46), (46, 71, 48, 0), (42, 69, 70, 44), (40, 68, 69, 42), (38, 67, 68, 40), (36, 66, 67, 38), (34, 65, 66, 36), (32, 64, 65, 34), (30, 63, 64, 32), (28, 62, 63, 30), (26, 61, 62, 28), (24, 60, 61, 26), (22, 59, 60, 24), (20, 58, 59, 22), (18, 57, 58, 20), (16, 56, 57, 18), (14, 55, 56, 16), (12, 54, 55, 14), (10, 53, 54, 12), (8, 52, 53, 10), (6, 51, 52, 8), (4, 50, 51, 6), (2, 49, 50, 4), (0, 48, 49, 2), (89, 88, 112, 113), (19, 17, 80, 81), (47, 45, 94, 95), (25, 23, 83, 84), (9, 7, 75, 76), (31, 29, 86, 87), (37, 35, 89, 90), (15, 13, 78, 79), (43, 41, 92, 93), (21, 19, 81, 82), (1, 47, 95, 72), (5, 3, 73, 74), (27, 25, 84, 85), (11, 9, 76, 77), (33, 31, 87, 88), (39, 37, 90, 91), (3, 1, 72, 73), (17, 15, 79, 80), (45, 43, 93, 94), (23, 21, 82, 83), (7, 5, 74, 75), (29, 27, 85, 86), (35, 33, 88, 89), (13, 11, 77, 78), (97, 96, 119, 118, 117, 116, 115, 114, 113, 112, 111, 110, 109, 108, 107, 106, 105, 104, 103, 102, 101, 100, 99, 98), (78, 77, 101, 102), (76, 75, 99, 100), (87, 86, 110, 111), (72, 95, 119, 96), (74, 73, 97, 98), (85, 84, 108, 109), (94, 93, 117, 118), (83, 82, 106, 107), (92, 91, 115, 116), (81, 80, 104, 105), (90, 89, 113, 114), (79, 78, 102, 103), (77, 76, 100, 101), (88, 87, 111, 112), (75, 74, 98, 99), (86, 85, 109, 110), (95, 94, 118, 119), (73, 72, 96, 97), (84, 83, 107, 108), (93, 92, 116, 117), (82, 81, 105, 106), (91, 90, 114, 115), (80, 79, 103, 104)])
_uv = me_cylinder_005.uv_layers.new(name='UVMap')
_uv.uv.foreach_set('vector', [0.7344, 0.8047, 0.7419, 0.4103, 0.7784, 0.4107, 0.7563, 0.8049, 0.7563, 0.8049, 0.7784, 0.4107, 0.8111, 0.4113, 0.7759, 0.8053, 0.4781, 0.3955, 0.4322, 0.001828, 0.4589, 0.0009461, 0.4941, 0.3949, 0.4941, 0.3949, 0.4589, 0.0009461, 0.4916, 0.0003227, 0.5138, 0.3946, 0.5138, 0.3946, 0.4916, 0.0003227, 0.5281, 0.0, 0.5356, 0.3944, 0.5356, 0.3944, 0.5281, 0.0, 0.5658, 0.0, 0.5583, 0.3944, 0.5583, 0.3944, 0.5658, 0.0, 0.6023, 0.0003227, 0.5802, 0.3946, 0.5802, 0.3946, 0.6023, 0.0003227, 0.635, 0.0009461, 0.5998, 0.3949, 0.04589, 0.3955, 0.0, 0.001828, 0.0267, 0.0009461, 0.06191, 0.3949, 0.06191, 0.3949, 0.0267, 0.0009461, 0.05939, 0.0003227, 0.08153, 0.3946, 0.08153, 0.3946, 0.05939, 0.0003227, 0.09586, 1.701e-08, 0.1034, 0.3944, 0.1034, 0.3944, 0.09586, 1.701e-08, 0.1336, 0.0, 0.1261, 0.3944, 0.1261, 0.3944, 0.1336, 0.0, 0.1701, 0.0003227, 0.1479, 0.3946, 0.1479, 0.3946, 0.1701, 0.0003227, 0.2028, 0.0009461, 0.1676, 0.3949, 0.1676, 0.3949, 0.2028, 0.0009461, 0.2295, 0.001828, 0.1836, 0.3955, 0.397, 0.06175, 0.4322, 0.4558, 0.3995, 0.4564, 0.3774, 0.06213, 0.3774, 0.06213, 0.3995, 0.4564, 0.3631, 0.4567, 0.3555, 0.06232, 0.3555, 0.06232, 0.3631, 0.4567, 0.3253, 0.4567, 0.3329, 0.06232, 0.3329, 0.06232, 0.3253, 0.4567, 0.2889, 0.4564, 0.311, 0.06213, 0.311, 0.06213, 0.2889, 0.4564, 0.2562, 0.4558, 0.2914, 0.06175, 0.2914, 0.06175, 0.2562, 0.4558, 0.2295, 0.4549, 0.2754, 0.06122, 0.6702, 0.8053, 0.635, 0.4113, 0.6677, 0.4107, 0.6898, 0.8049, 0.3175, 0.466, 0.354, 0.4567, 0.3559, 0.4703, 0.323, 0.4786, 0.7117, 0.8047, 0.7042, 0.4103, 0.7419, 0.4103, 0.7344, 0.8047, 0.6898, 0.8049, 0.6677, 0.4107, 0.7042, 0.4103, 0.7117, 0.8047, 0.2295, 0.8821, 0.2295, 0.8463, 0.2392, 0.8117, 0.2581, 0.7808, 0.2848, 0.7555, 0.3175, 0.7376, 0.354, 0.7284, 0.3917, 0.7284, 0.4282, 0.7376, 0.4609, 0.7555, 0.4876, 0.7808, 0.5065, 0.8117, 0.5162, 0.8463, 0.5162, 0.8821, 0.5065, 0.9166, 0.4876, 0.9476, 0.4609, 0.9729, 0.4282, 0.9907, 0.3917, 1.0, 0.354, 1.0, 0.3175, 0.9907, 0.2848, 0.9729, 0.2581, 0.9476, 0.2392, 0.9166, 0.6677, 0.867, 0.6898, 0.8049, 0.7117, 0.8047, 0.7042, 0.8667, 0.7042, 0.8667, 0.7117, 0.8047, 0.7344, 0.8047, 0.7419, 0.8667, 0.5162, 0.8416, 0.5736, 0.8344, 0.5794, 0.8551, 0.526, 0.8761, 0.5162, 0.8058, 0.5736, 0.813, 0.5736, 0.8344, 0.5162, 0.8416, 0.526, 0.7713, 0.5794, 0.7922, 0.5736, 0.813, 0.5162, 0.8058, 0.3253, 0.0003227, 0.3329, 0.06232, 0.311, 0.06213, 0.2889, 0.0, 0.3631, 0.0003227, 0.3555, 0.06232, 0.3329, 0.06232, 0.3253, 0.0003227, 0.3995, 1.701e-08, 0.3774, 0.06213, 0.3555, 0.06232, 0.3631, 0.0003227, 0.5162, 0.6319, 0.5736, 0.6247, 0.5794, 0.6454, 0.526, 0.6664, 0.5162, 0.5961, 0.5736, 0.6033, 0.5736, 0.6247, 0.5162, 0.6319, 0.526, 0.5616, 0.5794, 0.5825, 0.5736, 0.6033, 0.5162, 0.5961, 0.1336, 0.4564, 0.1261, 0.3944, 0.1479, 0.3946, 0.1701, 0.4567, 0.09586, 0.4564, 0.1034, 0.3944, 0.1261, 0.3944, 0.1336, 0.4564, 0.05939, 0.4567, 0.08153, 0.3946, 0.1034, 0.3944, 0.09586, 0.4564, 0.5162, 0.7367, 0.5736, 0.7296, 0.5794, 0.7503, 0.526, 0.7713, 0.5162, 0.701, 0.5736, 0.7081, 0.5736, 0.7296, 0.5162, 0.7367, 0.526, 0.6664, 0.5794, 0.6874, 0.5736, 0.7081, 0.5162, 0.701, 0.5658, 0.4564, 0.5583, 0.3944, 0.5802, 0.3946, 0.6023, 0.4567, 0.5281, 0.4564, 0.5356, 0.3944, 0.5583, 0.3944, 0.5658, 0.4564, 0.4916, 0.4567, 0.5138, 0.3946, 0.5356, 0.3944, 0.5281, 0.4564, 0.5794, 0.4912, 0.5221, 0.4984, 0.5162, 0.4777, 0.5697, 0.4567, 0.5794, 0.527, 0.5221, 0.5199, 0.5221, 0.4984, 0.5794, 0.4912, 0.5697, 0.5616, 0.5162, 0.5406, 0.5221, 0.5199, 0.5794, 0.527, 0.7419, 0.8667, 0.7344, 0.8047, 0.7563, 0.8049, 0.7784, 0.867, 0.8733, 0.8192, 0.8405, 0.8196, 0.8624, 0.4106, 0.8795, 0.4104, 0.4609, 0.7012, 0.4282, 0.7191, 0.4227, 0.7064, 0.4521, 0.6903, 0.2392, 0.5401, 0.2581, 0.5091, 0.2696, 0.5175, 0.2526, 0.5453, 0.5162, 0.6104, 0.5065, 0.645, 0.4931, 0.6397, 0.5019, 0.6086, 0.2848, 0.7012, 0.2581, 0.6759, 0.2696, 0.6676, 0.2936, 0.6903, 0.4876, 0.5091, 0.5065, 0.5401, 0.4931, 0.5453, 0.4761, 0.5175, 0.3917, 0.4567, 0.4282, 0.466, 0.4227, 0.4786, 0.3898, 0.4703, 0.3917, 0.7284, 0.354, 0.7284, 0.3559, 0.7148, 0.3898, 0.7148, 0.2848, 0.4838, 0.3175, 0.466, 0.323, 0.4786, 0.2936, 0.4947, 0.4876, 0.6759, 0.4609, 0.7012, 0.4521, 0.6903, 0.4761, 0.6676, 0.2295, 0.5746, 0.2392, 0.5401, 0.2526, 0.5453, 0.2438, 0.5764, 0.2392, 0.645, 0.2295, 0.6104, 0.2438, 0.6086, 0.2526, 0.6397, 0.5162, 0.5746, 0.5162, 0.6104, 0.5019, 0.6086, 0.5019, 0.5764, 0.3175, 0.7191, 0.2848, 0.7012, 0.2936, 0.6903, 0.323, 0.7064, 0.4609, 0.4838, 0.4876, 0.5091, 0.4761, 0.5175, 0.4521, 0.4947, 0.354, 0.4567, 0.3917, 0.4567, 0.3898, 0.4703, 0.3559, 0.4703, 0.2295, 0.6104, 0.2295, 0.5746, 0.2438, 0.5764, 0.2438, 0.6086, 0.4282, 0.7191, 0.3917, 0.7284, 0.3898, 0.7148, 0.4227, 0.7064, 0.2581, 0.5091, 0.2848, 0.4838, 0.2936, 0.4947, 0.2696, 0.5175, 0.5065, 0.645, 0.4876, 0.6759, 0.4761, 0.6676, 0.4931, 0.6397, 0.2581, 0.6759, 0.2392, 0.645, 0.2526, 0.6397, 0.2696, 0.6676, 0.5065, 0.5401, 0.5162, 0.5746, 0.5019, 0.5764, 0.4931, 0.5453, 0.4282, 0.466, 0.4609, 0.4838, 0.4521, 0.4947, 0.4227, 0.4786, 0.354, 0.7284, 0.3175, 0.7191, 0.323, 0.7064, 0.3559, 0.7148, 0.9411, 0.8594, 0.9457, 0.8756, 0.9457, 0.8924, 0.9411, 0.9086, 0.9322, 0.9232, 0.9197, 0.935, 0.9043, 0.9434, 0.8872, 0.9478, 0.8695, 0.9478, 0.8524, 0.9434, 0.8371, 0.935, 0.8245, 0.9232, 0.8157, 0.9086, 0.8111, 0.8924, 0.8111, 0.8756, 0.8157, 0.8594, 0.8245, 0.8449, 0.8371, 0.833, 0.8524, 0.8246, 0.8695, 0.8203, 0.8872, 0.8203, 0.9043, 0.8246, 0.9197, 0.833, 0.9322, 0.8449, 0.1672, 0.8655, 0.1332, 0.8654, 0.1434, 0.4567, 0.1611, 0.4568, 0.1004, 0.8655, 0.071, 0.8659, 0.1109, 0.457, 0.1262, 0.4568, 0.635, 3.402e-08, 0.659, 0.0007935, 0.697, 0.4099, 0.6844, 0.4095, 0.9038, 0.0008515, 0.9378, 0.0008515, 0.9296, 0.4096, 0.9119, 0.4096, 0.8415, 1.701e-08, 0.871, 0.0005611, 0.8948, 0.4094, 0.8795, 0.4091, 0.6885, 0.001355, 0.7213, 0.001645, 0.7294, 0.4103, 0.7123, 0.4102, 0.9706, 0.0005611, 1.0, 0.0, 0.9621, 0.4091, 0.9467, 0.4094, 0.7553, 0.001645, 0.7881, 0.001355, 0.7642, 0.4102, 0.7471, 0.4103, 0.9696, 0.8196, 0.9401, 0.8192, 0.9143, 0.4104, 0.9297, 0.4106, 0.8175, 0.0007935, 0.8415, 0.0, 0.7921, 0.4095, 0.7796, 0.4099, 0.9073, 0.819, 0.8733, 0.8192, 0.8795, 0.4104, 0.8972, 0.4103, 0.2, 0.8659, 0.1672, 0.8655, 0.1611, 0.4568, 0.1782, 0.457, 0.1332, 0.8654, 0.1004, 0.8655, 0.1262, 0.4568, 0.1434, 0.4567, 0.8405, 0.8196, 0.8111, 0.8203, 0.847, 0.411, 0.8624, 0.4106, 0.071, 0.8659, 0.04697, 0.8666, 0.09837, 0.4574, 0.1109, 0.457, 0.659, 0.0007935, 0.6885, 0.001355, 0.7123, 0.4102, 0.697, 0.4099, 0.9378, 0.0008515, 0.9706, 0.0005611, 0.9467, 0.4094, 0.9296, 0.4096, 0.871, 0.0005611, 0.9038, 0.0008515, 0.9119, 0.4096, 0.8948, 0.4094, 0.7213, 0.001645, 0.7553, 0.001645, 0.7471, 0.4103, 0.7294, 0.4103, 0.9936, 0.8203, 0.9696, 0.8196, 0.9297, 0.4106, 0.9422, 0.411, 0.7881, 0.001355, 0.8175, 0.0007935, 0.7796, 0.4099, 0.7642, 0.4102, 0.9401, 0.8192, 0.9073, 0.819, 0.8972, 0.4103, 0.9143, 0.4104, 0.2295, 0.8666, 0.2, 0.8659, 0.1782, 0.457, 0.1935, 0.4574])
me_cylinder_005.use_remesh_preserve_volume = False
me_cylinder_005.use_remesh_preserve_attributes = False
me_cylinder_005.use_mirror_vertex_groups = False
me_cylinder_005.update()
me_cylinder_004 = bpy.data.meshes.new('Cylinder.004')
me_cylinder_004.from_pydata([(0.0, 0.015, -0.025), (0.0, 0.015, 0.025), (0.003882, 0.01449, -0.025), (0.003882, 0.01449, 0.025), (0.0075, 0.01299, -0.025), (0.0075, 0.01299, 0.025), (0.01061, 0.01061, -0.025), (0.01061, 0.01061, 0.025), (0.01299, 0.0075, -0.025), (0.01299, 0.0075, 0.025), (0.01449, 0.003882, -0.025), (0.01449, 0.003882, 0.025), (0.015, 1.132e-09, -0.025), (0.015, 1.132e-09, 0.025), (0.01449, -0.003882, -0.025), (0.01449, -0.003882, 0.025), (0.01299, -0.0075, -0.025), (0.01299, -0.0075, 0.025), (0.01061, -0.01061, -0.025), (0.01061, -0.01061, 0.025), (0.0075, -0.01299, -0.025), (0.0075, -0.01299, 0.025), (0.003882, -0.01449, -0.025), (0.003882, -0.01449, 0.025), (5.841e-09, -0.015, -0.025), (5.841e-09, -0.015, 0.025), (-0.003882, -0.01449, -0.025), (-0.003882, -0.01449, 0.025), (-0.0075, -0.01299, -0.025), (-0.0075, -0.01299, 0.025), (-0.01061, -0.01061, -0.025), (-0.01061, -0.01061, 0.025), (-0.01299, -0.0075, -0.025), (-0.01299, -0.0075, 0.025), (-0.01449, -0.003882, -0.025), (-0.01449, -0.003882, 0.025), (-0.015, -6.974e-09, -0.025), (-0.015, -6.974e-09, 0.025), (-0.01449, 0.003882, -0.025), (-0.01449, 0.003882, 0.025), (-0.01299, 0.0075, -0.025), (-0.01299, 0.0075, 0.025), (-0.01061, 0.01061, -0.025), (-0.01061, 0.01061, 0.025), (-0.0075, 0.01299, -0.025), (-0.0075, 0.01299, 0.025), (-0.003882, 0.01449, -0.025), (-0.003882, 0.01449, 0.025), (1.242e-10, 0.009, -0.018), (0.002329, 0.008693, -0.018), (0.0045, 0.007794, -0.018), (0.006364, 0.006364, -0.018), (0.007794, 0.0045, -0.018), (0.008693, 0.002329, -0.018), (0.009, -1.901e-11, -0.018), (0.008693, -0.002329, -0.018), (0.007794, -0.0045, -0.018), (0.006364, -0.006364, -0.018), (0.0045, -0.007794, -0.018), (0.002329, -0.008693, -0.018), (3.629e-09, -0.009, -0.018), (-0.002329, -0.008693, -0.018), (-0.0045, -0.007794, -0.018), (-0.006364, -0.006364, -0.018), (-0.007794, -0.0045, -0.018), (-0.008693, -0.002329, -0.018), (-0.009, -4.883e-09, -0.018), (-0.008693, 0.002329, -0.018), (-0.007794, 0.0045, -0.018), (-0.006364, 0.006364, -0.018), (-0.0045, 0.007794, -0.018), (-0.002329, 0.008693, -0.018), (3.104e-11, 0.0135, 0.025), (0.003494, 0.01304, 0.025), (0.00675, 0.01169, 0.025), (0.009546, 0.009546, 0.025), (0.01169, 0.00675, 0.025), (0.01304, 0.003494, 0.025), (0.0135, 8.446e-10, 0.025), (0.01304, -0.003494, 0.025), (0.01169, -0.00675, 0.025), (0.009546, -0.009546, 0.025), (0.00675, -0.01169, 0.025), (0.003494, -0.01304, 0.025), (5.288e-09, -0.0135, 0.025), (-0.003494, -0.01304, 0.025), (-0.00675, -0.01169, 0.025), (-0.009546, -0.009546, 0.025), (-0.01169, -0.00675, 0.025), (-0.01304, -0.003494, 0.025), (-0.0135, -6.451e-09, 0.025), (-0.01304, 0.003494, 0.025), (-0.01169, 0.00675, 0.025), (-0.009546, 0.009546, 0.025), (-0.00675, 0.01169, 0.025), (-0.003494, 0.01304, 0.025), (2.687e-09, 0.007039, -0.02), (0.001822, 0.006799, -0.02), (0.00352, 0.006096, -0.02), (0.004978, 0.004978, -0.02), (0.006096, 0.00352, -0.02), (0.006799, 0.001822, -0.02), (0.007039, -5.996e-10, -0.02), (0.006799, -0.001822, -0.02), (0.006096, -0.00352, -0.02), (0.004978, -0.004978, -0.02), (0.00352, -0.006096, -0.02), (0.001822, -0.006799, -0.02), (5.429e-09, -0.007039, -0.02), (-0.001822, -0.006799, -0.02), (-0.00352, -0.006096, -0.02), (-0.004978, -0.004978, -0.02), (-0.006096, -0.00352, -0.02), (-0.006799, -0.001822, -0.02), (-0.007039, -4.404e-09, -0.02), (-0.006799, 0.001822, -0.02), (-0.006096, 0.00352, -0.02), (-0.004978, 0.004978, -0.02), (-0.00352, 0.006096, -0.02), (-0.001822, 0.006799, -0.02)], [], [(48, 1, 3, 49), (49, 3, 5, 50), (50, 5, 7, 51), (51, 7, 9, 52), (52, 9, 11, 53), (53, 11, 13, 54), (54, 13, 15, 55), (55, 15, 17, 56), (56, 17, 19, 57), (57, 19, 21, 58), (58, 21, 23, 59), (59, 23, 25, 60), (60, 25, 27, 61), (61, 27, 29, 62), (62, 29, 31, 63), (63, 31, 33, 64), (64, 33, 35, 65), (65, 35, 37, 66), (66, 37, 39, 67), (67, 39, 41, 68), (68, 41, 43, 69), (69, 43, 45, 70), (41, 39, 91, 92), (71, 47, 1, 48), (70, 45, 47, 71), (0, 2, 4, 6, 8, 10, 12, 14, 16, 18, 20, 22, 24, 26, 28, 30, 32, 34, 36, 38, 40, 42, 44, 46), (44, 70, 71, 46), (46, 71, 48, 0), (42, 69, 70, 44), (40, 68, 69, 42), (38, 67, 68, 40), (36, 66, 67, 38), (34, 65, 66, 36), (32, 64, 65, 34), (30, 63, 64, 32), (28, 62, 63, 30), (26, 61, 62, 28), (24, 60, 61, 26), (22, 59, 60, 24), (20, 58, 59, 22), (18, 57, 58, 20), (16, 56, 57, 18), (14, 55, 56, 16), (12, 54, 55, 14), (10, 53, 54, 12), (8, 52, 53, 10), (6, 51, 52, 8), (4, 50, 51, 6), (2, 49, 50, 4), (0, 48, 49, 2), (89, 88, 112, 113), (19, 17, 80, 81), (47, 45, 94, 95), (25, 23, 83, 84), (9, 7, 75, 76), (31, 29, 86, 87), (37, 35, 89, 90), (15, 13, 78, 79), (43, 41, 92, 93), (21, 19, 81, 82), (1, 47, 95, 72), (5, 3, 73, 74), (27, 25, 84, 85), (11, 9, 76, 77), (33, 31, 87, 88), (39, 37, 90, 91), (3, 1, 72, 73), (17, 15, 79, 80), (45, 43, 93, 94), (23, 21, 82, 83), (7, 5, 74, 75), (29, 27, 85, 86), (35, 33, 88, 89), (13, 11, 77, 78), (97, 96, 119, 118, 117, 116, 115, 114, 113, 112, 111, 110, 109, 108, 107, 106, 105, 104, 103, 102, 101, 100, 99, 98), (78, 77, 101, 102), (76, 75, 99, 100), (87, 86, 110, 111), (72, 95, 119, 96), (74, 73, 97, 98), (85, 84, 108, 109), (94, 93, 117, 118), (83, 82, 106, 107), (92, 91, 115, 116), (81, 80, 104, 105), (90, 89, 113, 114), (79, 78, 102, 103), (77, 76, 100, 101), (88, 87, 111, 112), (75, 74, 98, 99), (86, 85, 109, 110), (95, 94, 118, 119), (73, 72, 96, 97), (84, 83, 107, 108), (93, 92, 116, 117), (82, 81, 105, 106), (91, 90, 114, 115), (80, 79, 103, 104)])
_uv = me_cylinder_004.uv_layers.new(name='UVMap')
_uv.uv.foreach_set('vector', [0.7344, 0.8047, 0.7419, 0.4103, 0.7784, 0.4107, 0.7563, 0.8049, 0.7563, 0.8049, 0.7784, 0.4107, 0.8111, 0.4113, 0.7759, 0.8053, 0.4781, 0.3955, 0.4322, 0.001828, 0.4589, 0.0009461, 0.4941, 0.3949, 0.4941, 0.3949, 0.4589, 0.0009461, 0.4916, 0.0003227, 0.5138, 0.3946, 0.5138, 0.3946, 0.4916, 0.0003227, 0.5281, 0.0, 0.5356, 0.3944, 0.5356, 0.3944, 0.5281, 0.0, 0.5658, 0.0, 0.5583, 0.3944, 0.5583, 0.3944, 0.5658, 0.0, 0.6023, 0.0003227, 0.5802, 0.3946, 0.5802, 0.3946, 0.6023, 0.0003227, 0.635, 0.0009461, 0.5998, 0.3949, 0.04589, 0.3955, 0.0, 0.001828, 0.0267, 0.0009461, 0.06191, 0.3949, 0.06191, 0.3949, 0.0267, 0.0009461, 0.05939, 0.0003227, 0.08153, 0.3946, 0.08153, 0.3946, 0.05939, 0.0003227, 0.09586, 1.701e-08, 0.1034, 0.3944, 0.1034, 0.3944, 0.09586, 1.701e-08, 0.1336, 0.0, 0.1261, 0.3944, 0.1261, 0.3944, 0.1336, 0.0, 0.1701, 0.0003227, 0.1479, 0.3946, 0.1479, 0.3946, 0.1701, 0.0003227, 0.2028, 0.0009461, 0.1676, 0.3949, 0.1676, 0.3949, 0.2028, 0.0009461, 0.2295, 0.001828, 0.1836, 0.3955, 0.397, 0.06175, 0.4322, 0.4558, 0.3995, 0.4564, 0.3774, 0.06213, 0.3774, 0.06213, 0.3995, 0.4564, 0.3631, 0.4567, 0.3555, 0.06232, 0.3555, 0.06232, 0.3631, 0.4567, 0.3253, 0.4567, 0.3329, 0.06232, 0.3329, 0.06232, 0.3253, 0.4567, 0.2889, 0.4564, 0.311, 0.06213, 0.311, 0.06213, 0.2889, 0.4564, 0.2562, 0.4558, 0.2914, 0.06175, 0.2914, 0.06175, 0.2562, 0.4558, 0.2295, 0.4549, 0.2754, 0.06122, 0.6702, 0.8053, 0.635, 0.4113, 0.6677, 0.4107, 0.6898, 0.8049, 0.3175, 0.466, 0.354, 0.4567, 0.3559, 0.4703, 0.323, 0.4786, 0.7117, 0.8047, 0.7042, 0.4103, 0.7419, 0.4103, 0.7344, 0.8047, 0.6898, 0.8049, 0.6677, 0.4107, 0.7042, 0.4103, 0.7117, 0.8047, 0.2295, 0.8821, 0.2295, 0.8463, 0.2392, 0.8117, 0.2581, 0.7808, 0.2848, 0.7555, 0.3175, 0.7376, 0.354, 0.7284, 0.3917, 0.7284, 0.4282, 0.7376, 0.4609, 0.7555, 0.4876, 0.7808, 0.5065, 0.8117, 0.5162, 0.8463, 0.5162, 0.8821, 0.5065, 0.9166, 0.4876, 0.9476, 0.4609, 0.9729, 0.4282, 0.9907, 0.3917, 1.0, 0.354, 1.0, 0.3175, 0.9907, 0.2848, 0.9729, 0.2581, 0.9476, 0.2392, 0.9166, 0.6677, 0.867, 0.6898, 0.8049, 0.7117, 0.8047, 0.7042, 0.8667, 0.7042, 0.8667, 0.7117, 0.8047, 0.7344, 0.8047, 0.7419, 0.8667, 0.5162, 0.8416, 0.5736, 0.8344, 0.5794, 0.8551, 0.526, 0.8761, 0.5162, 0.8058, 0.5736, 0.813, 0.5736, 0.8344, 0.5162, 0.8416, 0.526, 0.7713, 0.5794, 0.7922, 0.5736, 0.813, 0.5162, 0.8058, 0.3253, 0.0003227, 0.3329, 0.06232, 0.311, 0.06213, 0.2889, 0.0, 0.3631, 0.0003227, 0.3555, 0.06232, 0.3329, 0.06232, 0.3253, 0.0003227, 0.3995, 1.701e-08, 0.3774, 0.06213, 0.3555, 0.06232, 0.3631, 0.0003227, 0.5162, 0.6319, 0.5736, 0.6247, 0.5794, 0.6454, 0.526, 0.6664, 0.5162, 0.5961, 0.5736, 0.6033, 0.5736, 0.6247, 0.5162, 0.6319, 0.526, 0.5616, 0.5794, 0.5825, 0.5736, 0.6033, 0.5162, 0.5961, 0.1336, 0.4564, 0.1261, 0.3944, 0.1479, 0.3946, 0.1701, 0.4567, 0.09586, 0.4564, 0.1034, 0.3944, 0.1261, 0.3944, 0.1336, 0.4564, 0.05939, 0.4567, 0.08153, 0.3946, 0.1034, 0.3944, 0.09586, 0.4564, 0.5162, 0.7367, 0.5736, 0.7296, 0.5794, 0.7503, 0.526, 0.7713, 0.5162, 0.701, 0.5736, 0.7081, 0.5736, 0.7296, 0.5162, 0.7367, 0.526, 0.6664, 0.5794, 0.6874, 0.5736, 0.7081, 0.5162, 0.701, 0.5658, 0.4564, 0.5583, 0.3944, 0.5802, 0.3946, 0.6023, 0.4567, 0.5281, 0.4564, 0.5356, 0.3944, 0.5583, 0.3944, 0.5658, 0.4564, 0.4916, 0.4567, 0.5138, 0.3946, 0.5356, 0.3944, 0.5281, 0.4564, 0.5794, 0.4912, 0.5221, 0.4984, 0.5162, 0.4777, 0.5697, 0.4567, 0.5794, 0.527, 0.5221, 0.5199, 0.5221, 0.4984, 0.5794, 0.4912, 0.5697, 0.5616, 0.5162, 0.5406, 0.5221, 0.5199, 0.5794, 0.527, 0.7419, 0.8667, 0.7344, 0.8047, 0.7563, 0.8049, 0.7784, 0.867, 0.8733, 0.8192, 0.8405, 0.8196, 0.8624, 0.4106, 0.8795, 0.4104, 0.4609, 0.7012, 0.4282, 0.7191, 0.4227, 0.7064, 0.4521, 0.6903, 0.2392, 0.5401, 0.2581, 0.5091, 0.2696, 0.5175, 0.2526, 0.5453, 0.5162, 0.6104, 0.5065, 0.645, 0.4931, 0.6397, 0.5019, 0.6086, 0.2848, 0.7012, 0.2581, 0.6759, 0.2696, 0.6676, 0.2936, 0.6903, 0.4876, 0.5091, 0.5065, 0.5401, 0.4931, 0.5453, 0.4761, 0.5175, 0.3917, 0.4567, 0.4282, 0.466, 0.4227, 0.4786, 0.3898, 0.4703, 0.3917, 0.7284, 0.354, 0.7284, 0.3559, 0.7148, 0.3898, 0.7148, 0.2848, 0.4838, 0.3175, 0.466, 0.323, 0.4786, 0.2936, 0.4947, 0.4876, 0.6759, 0.4609, 0.7012, 0.4521, 0.6903, 0.4761, 0.6676, 0.2295, 0.5746, 0.2392, 0.5401, 0.2526, 0.5453, 0.2438, 0.5764, 0.2392, 0.645, 0.2295, 0.6104, 0.2438, 0.6086, 0.2526, 0.6397, 0.5162, 0.5746, 0.5162, 0.6104, 0.5019, 0.6086, 0.5019, 0.5764, 0.3175, 0.7191, 0.2848, 0.7012, 0.2936, 0.6903, 0.323, 0.7064, 0.4609, 0.4838, 0.4876, 0.5091, 0.4761, 0.5175, 0.4521, 0.4947, 0.354, 0.4567, 0.3917, 0.4567, 0.3898, 0.4703, 0.3559, 0.4703, 0.2295, 0.6104, 0.2295, 0.5746, 0.2438, 0.5764, 0.2438, 0.6086, 0.4282, 0.7191, 0.3917, 0.7284, 0.3898, 0.7148, 0.4227, 0.7064, 0.2581, 0.5091, 0.2848, 0.4838, 0.2936, 0.4947, 0.2696, 0.5175, 0.5065, 0.645, 0.4876, 0.6759, 0.4761, 0.6676, 0.4931, 0.6397, 0.2581, 0.6759, 0.2392, 0.645, 0.2526, 0.6397, 0.2696, 0.6676, 0.5065, 0.5401, 0.5162, 0.5746, 0.5019, 0.5764, 0.4931, 0.5453, 0.4282, 0.466, 0.4609, 0.4838, 0.4521, 0.4947, 0.4227, 0.4786, 0.354, 0.7284, 0.3175, 0.7191, 0.323, 0.7064, 0.3559, 0.7148, 0.9411, 0.8594, 0.9457, 0.8756, 0.9457, 0.8924, 0.9411, 0.9086, 0.9322, 0.9232, 0.9197, 0.935, 0.9043, 0.9434, 0.8872, 0.9478, 0.8695, 0.9478, 0.8524, 0.9434, 0.8371, 0.935, 0.8245, 0.9232, 0.8157, 0.9086, 0.8111, 0.8924, 0.8111, 0.8756, 0.8157, 0.8594, 0.8245, 0.8449, 0.8371, 0.833, 0.8524, 0.8246, 0.8695, 0.8203, 0.8872, 0.8203, 0.9043, 0.8246, 0.9197, 0.833, 0.9322, 0.8449, 0.1672, 0.8655, 0.1332, 0.8654, 0.1434, 0.4567, 0.1611, 0.4568, 0.1004, 0.8655, 0.071, 0.8659, 0.1109, 0.457, 0.1262, 0.4568, 0.635, 3.402e-08, 0.659, 0.0007935, 0.697, 0.4099, 0.6844, 0.4095, 0.9038, 0.0008515, 0.9378, 0.0008515, 0.9296, 0.4096, 0.9119, 0.4096, 0.8415, 1.701e-08, 0.871, 0.0005611, 0.8948, 0.4094, 0.8795, 0.4091, 0.6885, 0.001355, 0.7213, 0.001645, 0.7294, 0.4103, 0.7123, 0.4102, 0.9706, 0.0005611, 1.0, 0.0, 0.9621, 0.4091, 0.9467, 0.4094, 0.7553, 0.001645, 0.7881, 0.001355, 0.7642, 0.4102, 0.7471, 0.4103, 0.9696, 0.8196, 0.9401, 0.8192, 0.9143, 0.4104, 0.9297, 0.4106, 0.8175, 0.0007935, 0.8415, 0.0, 0.7921, 0.4095, 0.7796, 0.4099, 0.9073, 0.819, 0.8733, 0.8192, 0.8795, 0.4104, 0.8972, 0.4103, 0.2, 0.8659, 0.1672, 0.8655, 0.1611, 0.4568, 0.1782, 0.457, 0.1332, 0.8654, 0.1004, 0.8655, 0.1262, 0.4568, 0.1434, 0.4567, 0.8405, 0.8196, 0.8111, 0.8203, 0.847, 0.411, 0.8624, 0.4106, 0.071, 0.8659, 0.04697, 0.8666, 0.09837, 0.4574, 0.1109, 0.457, 0.659, 0.0007935, 0.6885, 0.001355, 0.7123, 0.4102, 0.697, 0.4099, 0.9378, 0.0008515, 0.9706, 0.0005611, 0.9467, 0.4094, 0.9296, 0.4096, 0.871, 0.0005611, 0.9038, 0.0008515, 0.9119, 0.4096, 0.8948, 0.4094, 0.7213, 0.001645, 0.7553, 0.001645, 0.7471, 0.4103, 0.7294, 0.4103, 0.9936, 0.8203, 0.9696, 0.8196, 0.9297, 0.4106, 0.9422, 0.411, 0.7881, 0.001355, 0.8175, 0.0007935, 0.7796, 0.4099, 0.7642, 0.4102, 0.9401, 0.8192, 0.9073, 0.819, 0.8972, 0.4103, 0.9143, 0.4104, 0.2295, 0.8666, 0.2, 0.8659, 0.1782, 0.457, 0.1935, 0.4574])
me_cylinder_004.use_remesh_preserve_volume = False
me_cylinder_004.use_remesh_preserve_attributes = False
me_cylinder_004.use_mirror_vertex_groups = False
me_cylinder_004.update()
me_cube_001 = bpy.data.meshes.new('Cube.001')
me_cube_001.from_pydata([(-0.05, -0.05, -0.02), (-0.05, 0.05, -0.02), (0.05, 0.05, -0.02), (0.05, -0.05, -0.02), (-0.05, -0.05, 0.015), (-0.05, 0.05, 0.015), (0.05, 0.05, 0.015), (0.05, -0.05, 0.015), (-0.02034, -0.02034, 0.035), (-0.02034, 0.02034, 0.035), (0.02034, 0.02034, 0.035), (0.02034, -0.02034, 0.035), (-0.025, -0.025, -0.05), (-0.025, 0.025, -0.05), (0.025, 0.025, -0.05), (0.025, -0.025, -0.05)], [], [(4, 5, 1, 0), (5, 6, 2, 1), (6, 7, 3, 2), (7, 4, 0, 3), (3, 0, 12, 15), (4, 7, 11, 8), (11, 10, 9, 8), (7, 6, 10, 11), (6, 5, 9, 10), (5, 4, 8, 9), (12, 13, 14, 15), (2, 3, 15, 14), (1, 2, 14, 13), (0, 1, 13, 12)])
_uv = me_cube_001.uv_layers.new(name='UVMap')
_uv.uv.foreach_set('vector', [6.931e-08, 1.0, 0.0, 0.5, 0.1628, 0.5, 0.1628, 1.0, 0.7674, 0.0, 0.7674, 0.5, 0.6047, 0.5, 0.6047, 1.863e-08, 0.6047, 1.0, 0.6047, 0.5, 0.7674, 0.5, 0.7674, 1.0, 0.3023, 1.0, 0.3023, 0.5, 0.4651, 0.5, 0.4651, 1.0, 0.4651, 1.0, 0.4651, 0.5, 0.6047, 0.625, 0.6047, 0.875, 1.04e-07, 0.5, 0.0, 1.118e-07, 0.138, 0.1483, 0.138, 0.3517, 0.138, 0.1483, 0.3271, 0.1483, 0.3271, 0.3517, 0.138, 0.3517, 0.0, 1.118e-07, 0.4651, 0.0, 0.3271, 0.1483, 0.138, 0.1483, 0.4651, 0.0, 0.4651, 0.5, 0.3271, 0.3517, 0.3271, 0.1483, 0.4651, 0.5, 1.04e-07, 0.5, 0.138, 0.3517, 0.3271, 0.3517, 1.0, 0.25, 0.7674, 0.25, 0.7674, 5.588e-08, 1.0, 0.0, 0.7674, 1.0, 0.7674, 0.5, 0.907, 0.625, 0.907, 0.875, 0.6047, 1.863e-08, 0.6047, 0.5, 0.4651, 0.375, 0.4651, 0.125, 0.1628, 1.0, 0.1628, 0.5, 0.3023, 0.625, 0.3023, 0.875])
me_cube_001.use_remesh_preserve_volume = False
me_cube_001.use_remesh_preserve_attributes = False
me_cube_001.use_mirror_vertex_groups = False
me_cube_001.update()

# ---- objects
ob_rcs_002 = bpy.data.objects.new('Rcs.002', me_cylinder_007)
ob_rcs_001 = bpy.data.objects.new('Rcs.001', me_cylinder_006)
ob_rcs_000 = bpy.data.objects.new('Rcs.000', me_cylinder_005)
ob_rcs_004 = bpy.data.objects.new('Rcs.004', me_cylinder_004)
ob_rcsbase = bpy.data.objects.new('RcsBase', me_cube_001)

# ---- transforms, parenting, visibility, modifiers, constraints
ob_rcs_002.location = (0.05893, 0.09908, 0.0614)
ob_rcs_002.lineart.crease_threshold = 0.0
ob_rcs_001.location = (0.04094, 0.05617, 0.06085)
ob_rcs_001.lineart.crease_threshold = 0.0
ob_rcs_000.location = (0.02362, 0.01073, 0.06707)
ob_rcs_000.lineart.crease_threshold = 0.0
ob_rcs_004.location = (0.0, -0.04115, 0.05911)
ob_rcs_004.lineart.crease_threshold = 0.0
ob_rcsbase.location = (0.0, 0.0, 0.0)
ob_rcsbase.lineart.crease_threshold = 0.0

# ---- collection membership
col_collection_1.objects.link(ob_rcs_002)
col_collection_1.objects.link(ob_rcs_001)
col_collection_1.objects.link(ob_rcs_000)
col_collection_1.objects.link(ob_rcs_004)
col_collection_1.objects.link(ob_rcsbase)

# ---- scene / render settings (as saved in the file)
scene.frame_start = 1; scene.frame_end = 250; scene.frame_set(1)
scene.render.engine = 'BLENDER_EEVEE_NEXT'
scene.render.resolution_percentage = 50
scene.render.dither_intensity = 0.0
scene.cycles.use_denoising = False
scene.cycles.samples = 10
scene.cycles.sampling_pattern = 'TABULATED_SOBOL'
scene.cycles.light_sampling_threshold = 0.0
scene.cycles.use_adaptive_sampling = False
scene.cycles.use_light_tree = False
scene.cycles.blur_glossy = 0.0
scene.cycles.pixel_filter_type = 'GAUSSIAN'
scene.cycles.sample_clamp_indirect = 0.0
scene.view_settings.view_transform = 'Standard'
bpy.context.view_layer.update()

# ---- added for rendering (the .blend has no active camera and no usable light): camera, sun
cam_auto = bpy.data.cameras.new('AutoCamera')
cam_auto.lens = 50.0
cam_auto.sensor_width = 36.0
cam_auto.clip_end = 1000.0
ob_auto_camera = bpy.data.objects.new('AutoCamera', cam_auto)
scene.collection.objects.link(ob_auto_camera)
ob_auto_camera.location = (0.246988, -0.25306, 0.209053)
ob_auto_camera.rotation_euler = (1.09748, -7.21219e-08, 0.694738)
scene.camera = ob_auto_camera
light_auto_sun = bpy.data.lights.new('AutoSun', 'SUN')
light_auto_sun.energy = 3.0
light_auto_sun.angle = 0.0523599
ob_auto_sun = bpy.data.objects.new('AutoSun', light_auto_sun)
scene.collection.objects.link(ob_auto_sun)
ob_auto_sun.rotation_euler = (0.872665, 0.174533, 0.523599)
bpy.context.view_layer.update()
